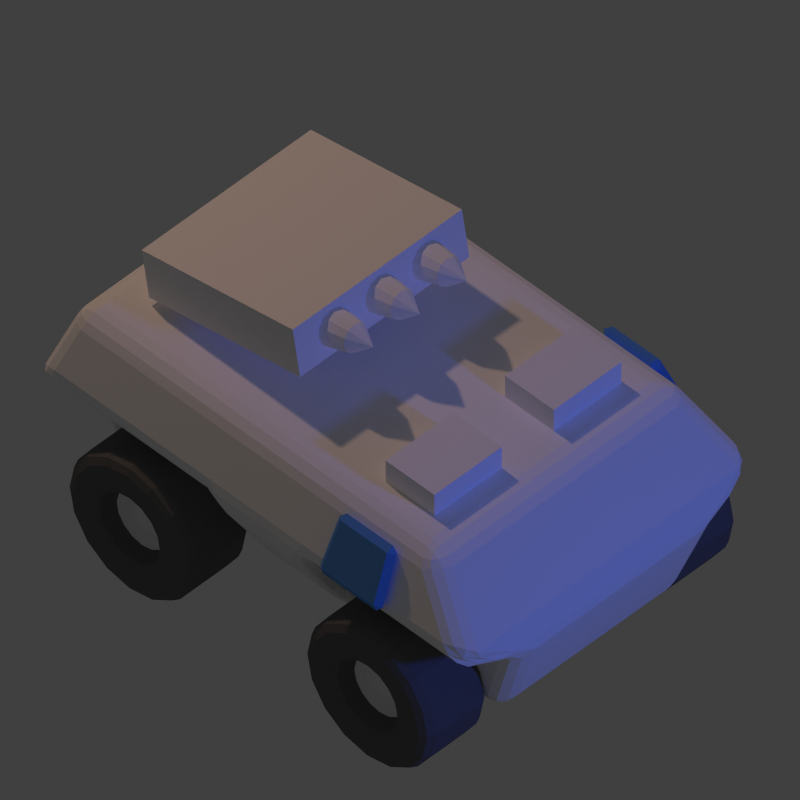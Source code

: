 # Source: missile-launcher-a.blend  (saved by Blender 2.73.0; exported with 4.5.12 LTS)
import bpy
from mathutils import Matrix  # noqa: F401  (used for matrix-valued properties, if any)

bpy.ops.wm.read_factory_settings(use_empty=True)
scene = bpy.context.scene
scene.name = 'Scene'

# ---- collections
col_collection_1 = bpy.data.collections.new('Collection 1'); scene.collection.children.link(col_collection_1)

# ---- materials (node trees are filled in below, after node groups)
mat_redish = bpy.data.materials.new('Redish')
mat_redish.alpha_threshold = 0.0
mat_redish.use_transparent_shadow = False
mat_redish.diffuse_color = (1.0, 1.0, 1.0, 1.0)
mat_redish.roughness = 0.5
mat_redish.specular_intensity = 1.0
mat_redish.line_color = (0.0, 0.0, 0.0, 1.0)
mat_material_002 = bpy.data.materials.new('Material.002')
mat_material_002.alpha_threshold = 0.0
mat_material_002.use_transparent_shadow = False
mat_material_002.diffuse_color = (0.1107, 0.3187, 0.8, 1.0)
mat_material_002.roughness = 0.5
mat_pneu = bpy.data.materials.new('Pneu')
mat_pneu.alpha_threshold = 0.0
mat_pneu.use_transparent_shadow = False
mat_pneu.diffuse_color = (0.1473, 0.1473, 0.1473, 1.0)
mat_pneu.roughness = 0.5

# ---- material node trees

# ---- world
world_world = bpy.data.worlds.new('World'); scene.world = world_world
world_world.color = (0.05088, 0.05088, 0.05088)
world_world.use_sun_shadow = False
world_world.sun_shadow_jitter_overblur = 0.0
world_world.cycles.sampling_method = 'MANUAL'
world_world.cycles.sample_map_resolution = 256

# ---- cameras
cam_camera = bpy.data.cameras.new('Camera')
cam_camera.type = 'ORTHO'
cam_camera.clip_end = 100.0
cam_camera.lens = 70.0
cam_camera.sensor_width = 32.0
cam_camera.sensor_height = 18.0
cam_camera.ortho_scale = 1.814
cam_camera.dof.focus_distance = 0.0
cam_camera.dof.aperture_fstop = 128.0

# ---- lights
light_lamp_001 = bpy.data.lights.new('Lamp.001', 'POINT')
light_lamp_001.color = (0.05581, 0.1399, 1.0)
light_lamp_001.transmission_factor = 0.0
light_lamp_001.cutoff_distance = 30.0
light_lamp_001.energy = 70.0
light_lamp_001.shadow_buffer_clip_start = 1.001
light_lamp_001.shadow_soft_size = 0.1
light_lamp_001.shadow_maximum_resolution = 0.006
light_lamp_001.use_absolute_resolution = True
light_lamp_001.cycles.use_multiple_importance_sampling = False
light_lamp = bpy.data.lights.new('Lamp', 'POINT')
light_lamp.color = (0.8389, 0.5141, 0.3541)
light_lamp.transmission_factor = 0.0
light_lamp.cutoff_distance = 30.0
light_lamp.energy = 150.0
light_lamp.shadow_buffer_clip_start = 1.001
light_lamp.shadow_soft_size = 0.1
light_lamp.shadow_maximum_resolution = 0.006
light_lamp.use_absolute_resolution = True
light_lamp.cycles.use_multiple_importance_sampling = False

# ---- meshes
me_cube_006 = bpy.data.meshes.new('Cube.006')
me_cube_006.from_pydata([(-0.6366, -0.2922, -0.5004), (-0.6366, 0.292, -0.5004), (0.608, 0.292, -0.5004), (0.608, -0.2922, -0.5004), (-0.6449, -0.396, -0.0003987), (-0.6449, 0.3958, -0.0003987), (0.4983, 0.3958, -0.0003987), (0.4983, -0.396, -0.0003987), (-0.7017, -0.4801, -0.2004), (-0.7017, 0.4799, -0.2004), (0.6983, 0.4799, -0.2004), (0.6983, -0.4801, -0.2004), (-0.7017, 0.3253, -0.2448), (0.6983, 0.3253, -0.2448), (0.6983, -0.3255, -0.2448), (-0.7017, -0.3255, -0.2448), (-0.1445, 0.3958, -0.0003987), (0.1481, 0.3958, -0.0003987), (0.1481, 0.292, -0.5004), (-0.1445, 0.292, -0.5004), (0.1481, -0.396, -0.0003987), (-0.1445, -0.396, -0.0003987), (-0.1445, -0.2922, -0.5004), (0.1481, -0.2922, -0.5004), (-0.1445, -0.4801, -0.2004), (0.1481, -0.4801, -0.2004), (0.1481, 0.4799, -0.2004), (-0.1445, 0.4799, -0.2004), (-0.1445, -0.3255, -0.2448), (0.1481, -0.3255, -0.2448), (0.1481, 0.3253, -0.2448), (-0.1445, 0.3253, -0.2448)], [], [(15, 12, 1, 0), (30, 13, 2, 18), (13, 14, 3, 2), (28, 15, 0, 22), (23, 18, 2, 3), (21, 16, 5, 4), (21, 4, 8, 24), (6, 7, 11, 10), (17, 6, 10, 26), (4, 5, 9, 8), (24, 8, 15, 28), (10, 11, 14, 13), (26, 10, 13, 30), (8, 9, 12, 15), (9, 27, 31, 12), (27, 19, 31), (11, 25, 29, 14), (25, 23, 29), (5, 16, 27, 9), (16, 17, 26, 27), (7, 20, 25, 11), (20, 21, 24, 25), (7, 6, 17, 20), (20, 17, 16, 21), (0, 1, 19, 22), (22, 19, 18, 23), (14, 29, 23, 3), (23, 25, 24, 22), (12, 31, 19, 1), (19, 27, 26, 18), (22, 24, 28), (18, 26, 30)])
me_cube_006.materials.append(mat_redish)
me_cube_006.use_remesh_preserve_volume = False
me_cube_006.use_remesh_preserve_attributes = False
me_cube_006.use_mirror_vertex_groups = False
me_cube_006.update()
me_cube_008 = bpy.data.meshes.new('Cube.008')
me_cube_008.from_pydata([(-0.1953, -0.2721, -0.03376), (-0.1953, 0.2721, -0.03376), (0.1953, 0.2721, -0.03376), (0.1953, -0.2721, -0.03376), (-0.1953, -0.2721, 0.03376), (-0.1953, 0.2721, 0.03376), (0.1953, 0.2721, 0.03376), (0.1953, -0.2721, 0.03376)], [], [(3, 0, 1, 2), (7, 6, 5, 4), (3, 2, 6, 7), (2, 1, 5, 6), (0, 3, 7, 4), (1, 0, 4, 5)])
me_cube_008.materials.append(mat_redish)
me_cube_008.use_remesh_preserve_volume = False
me_cube_008.use_remesh_preserve_attributes = False
me_cube_008.use_mirror_vertex_groups = False
me_cube_008.update()
me_cube_007 = bpy.data.meshes.new('Cube.007')
me_cube_007.from_pydata([(-0.2453, -0.2721, -0.06876), (-0.2453, 0.2721, -0.06876), (0.2453, 0.2721, -0.06876), (0.2453, -0.2721, -0.06876), (-0.2453, -0.2721, 0.06876), (-0.2453, 0.2721, 0.06876), (0.2453, 0.2721, 0.06876), (0.2453, -0.2721, 0.06876)], [], [(3, 0, 1, 2), (7, 6, 5, 4), (3, 2, 6, 7), (2, 1, 5, 6), (0, 3, 7, 4), (1, 0, 4, 5)])
me_cube_007.materials.append(mat_redish)
me_cube_007.use_remesh_preserve_volume = False
me_cube_007.use_remesh_preserve_attributes = False
me_cube_007.use_mirror_vertex_groups = False
me_cube_007.update()
me_cube_000 = bpy.data.meshes.new('Cube.000')
me_cube_000.from_pydata([(0.2453, -0.1509, 0.05), (0.3728, -0.1509, 7.55e-09), (0.2453, -0.1259, 0.0433), (0.2453, -0.1076, 0.025), (0.2453, -0.1009, -9.735e-09), (0.2453, -0.1076, -0.025), (0.2453, -0.1259, -0.0433), (0.2453, -0.1509, -0.05), (0.2453, -0.1759, -0.0433), (0.2453, -0.1942, -0.025), (0.2453, -0.2009, -3.08e-08), (0.2453, -0.1942, 0.025), (0.2453, -0.1759, 0.0433), (0.3154, -0.1129, 5.587e-10), (0.3154, -0.1179, 0.019), (0.3154, -0.1509, 0.038), (0.3154, -0.1319, 0.03291), (0.3154, -0.1699, 0.03291), (0.3154, -0.1838, 0.019), (0.3154, -0.1889, -1.545e-08), (0.3154, -0.1838, -0.019), (0.3154, -0.1699, -0.03291), (0.3154, -0.1509, -0.038), (0.3154, -0.1319, -0.03291), (0.3154, -0.1179, -0.019)], [], [(18, 1, 17), (15, 1, 16), (19, 1, 18), (20, 1, 19), (21, 1, 20), (22, 1, 21), (23, 1, 22), (24, 1, 23), (13, 1, 24), (14, 1, 13), (17, 1, 15), (16, 1, 14), (0, 2, 3, 4, 5, 6, 7, 8, 9, 10, 11, 12), (2, 16, 14, 3), (12, 17, 15, 0), (3, 14, 13, 4), (4, 13, 24, 5), (5, 24, 23, 6), (6, 23, 22, 7), (7, 22, 21, 8), (8, 21, 20, 9), (9, 20, 19, 10), (10, 19, 18, 11), (0, 15, 16, 2), (11, 18, 17, 12)])
me_cube_000.materials.append(mat_redish)
me_cube_000.use_remesh_preserve_volume = False
me_cube_000.use_remesh_preserve_attributes = False
me_cube_000.use_mirror_vertex_groups = False
me_cube_000.update()
me_cube_005 = bpy.data.meshes.new('Cube.005')
me_cube_005.from_pydata([(0.08932, 0.03179, 0.07898), (-0.08932, 0.03179, 0.07898), (0.1003, -0.001031, -0.08514), (-0.1003, -0.001031, -0.08514), (-0.1003, -0.03179, -0.07898), (0.1003, -0.03179, -0.07898), (-0.08932, 0.001031, 0.08514), (0.08932, 0.001031, 0.08514)], [], [(2, 3, 1, 0), (2, 0, 7, 5), (1, 3, 4, 6), (3, 2, 5, 4), (5, 7, 6, 4), (0, 1, 6, 7)])
me_cube_005.materials.append(mat_material_002)
me_cube_005.use_remesh_preserve_volume = False
me_cube_005.use_remesh_preserve_attributes = False
me_cube_005.use_mirror_vertex_groups = False
me_cube_005.update()
me_cylinder = bpy.data.meshes.new('Cylinder')
me_cylinder.from_pydata([(0.0, 0.2, -0.1), (0.0, 0.2, 0.1), (0.07654, 0.1848, -0.1), (0.07654, 0.1848, 0.1), (0.1414, 0.1414, -0.1), (0.1414, 0.1414, 0.1), (0.1848, 0.07654, -0.1), (0.1848, 0.07654, 0.1), (0.2, -8.742e-09, -0.1), (0.2, -8.742e-09, 0.1), (0.1848, -0.07654, -0.1), (0.1848, -0.07654, 0.1), (0.1414, -0.1414, -0.1), (0.1414, -0.1414, 0.1), (0.07654, -0.1848, -0.1), (0.07654, -0.1848, 0.1), (3.02e-08, -0.2, -0.1), (3.02e-08, -0.2, 0.1), (-0.07654, -0.1848, -0.1), (-0.07654, -0.1848, 0.1), (-0.1414, -0.1414, -0.1), (-0.1414, -0.1414, 0.1), (-0.1848, -0.07654, -0.1), (-0.1848, -0.07654, 0.1), (-0.2, 2.385e-09, -0.1), (-0.2, 2.385e-09, 0.1), (-0.1848, 0.07654, -0.1), (-0.1848, 0.07654, 0.1), (-0.1414, 0.1414, -0.1), (-0.1414, 0.1414, 0.1), (-0.07654, 0.1848, -0.1), (-0.07654, 0.1848, 0.1), (0.03381, 0.08163, 0.1), (-1.781e-08, 0.08836, 0.1), (0.06248, 0.06248, 0.1), (0.08163, 0.03381, 0.1), (0.08836, -1.044e-08, 0.1), (0.08163, -0.03381, 0.1), (0.06248, -0.06248, 0.1), (0.03381, -0.08163, 0.1), (8.148e-09, -0.08836, 0.1), (-0.03381, -0.08163, 0.1), (-0.06248, -0.06248, 0.1), (-0.08163, -0.03381, 0.1), (-0.08836, -7.792e-09, 0.1), (-0.08163, 0.03381, 0.1), (-0.06248, 0.06248, 0.1), (-0.03381, 0.08163, 0.1), (0.03381, 0.08163, 0.04472), (-1.781e-08, 0.08836, 0.04472), (0.06248, 0.06248, 0.04472), (0.08163, 0.03381, 0.04472), (0.08836, -1.944e-08, 0.04472), (0.08163, -0.03381, 0.04472), (0.06248, -0.06248, 0.04472), (0.03381, -0.08163, 0.04472), (8.148e-09, -0.08836, 0.04472), (-0.03381, -0.08163, 0.04472), (-0.06248, -0.06248, 0.04472), (-0.08163, -0.03381, 0.04472), (-0.08836, -1.68e-08, 0.04472), (-0.08163, 0.03381, 0.04472), (-0.06248, 0.06248, 0.04472), (-0.03381, 0.08163, 0.04472)], [], [(0, 1, 3, 2), (2, 3, 5, 4), (4, 5, 7, 6), (6, 7, 9, 8), (8, 9, 11, 10), (10, 11, 13, 12), (12, 13, 15, 14), (14, 15, 17, 16), (16, 17, 19, 18), (18, 19, 21, 20), (20, 21, 23, 22), (22, 23, 25, 24), (24, 25, 27, 26), (26, 27, 29, 28), (39, 38, 54, 55), (30, 31, 1, 0), (28, 29, 31, 30), (0, 2, 4, 6, 8, 10, 12, 14, 16, 18, 20, 22, 24, 26, 28, 30), (33, 32, 3, 1), (32, 34, 5, 3), (34, 35, 7, 5), (35, 36, 9, 7), (36, 37, 11, 9), (37, 38, 13, 11), (38, 39, 15, 13), (39, 40, 17, 15), (40, 41, 19, 17), (41, 42, 21, 19), (42, 43, 23, 21), (43, 44, 25, 23), (44, 45, 27, 25), (45, 46, 29, 27), (46, 47, 31, 29), (47, 33, 1, 31), (48, 49, 63, 62, 61, 60, 59, 58, 57, 56, 55, 54, 53, 52, 51, 50), (37, 36, 52, 53), (33, 47, 63, 49), (35, 34, 50, 51), (46, 45, 61, 62), (32, 33, 49, 48), (44, 43, 59, 60), (42, 41, 57, 58), (40, 39, 55, 56), (38, 37, 53, 54), (36, 35, 51, 52), (47, 46, 62, 63), (34, 32, 48, 50), (45, 44, 60, 61), (43, 42, 58, 59), (41, 40, 56, 57)])
me_cylinder.polygons.foreach_set('material_index', [0, 0, 0, 0, 0, 0, 0, 0, 0, 0, 0, 0, 0, 0, 0, 0, 0, 0, 0, 0, 0, 0, 0, 0, 0, 0, 0, 0, 0, 0, 0, 0, 0, 0, 1, 0, 0, 0, 0, 0, 0, 0, 0, 0, 0, 0, 0, 0, 0, 0])
me_cylinder.materials.append(mat_pneu)
me_cylinder.materials.append(mat_redish)
me_cylinder.use_remesh_preserve_volume = False
me_cylinder.use_remesh_preserve_attributes = False
me_cylinder.use_mirror_vertex_groups = False
me_cylinder.update()

# ---- objects
ob_cube = bpy.data.objects.new('Cube', me_cube_006)
ob_cube_003 = bpy.data.objects.new('Cube.003', me_cube_008)
ob_cube_002 = bpy.data.objects.new('Cube.002', me_cube_008)
ob_cube_001 = bpy.data.objects.new('Cube.001', me_cube_007)
ob_cube_004 = bpy.data.objects.new('Cube.004', me_cube_000)
ob_cube_006 = bpy.data.objects.new('Cube.006', me_cube_005)
ob_cylinder_001 = bpy.data.objects.new('Cylinder.001', me_cylinder)
ob_cylinder = bpy.data.objects.new('Cylinder', me_cylinder)
ob_cube_005 = bpy.data.objects.new('Cube.005', me_cube_005)
ob_lamp_001 = bpy.data.objects.new('Lamp.001', light_lamp_001)
ob_cameratarget = bpy.data.objects.new('CameraTarget', None)
ob_camera = bpy.data.objects.new('Camera', cam_camera)
ob_lamp = bpy.data.objects.new('Lamp', light_lamp)

# ---- transforms, parenting, visibility, modifiers, constraints
ob_cube.location = (0.0, 0.0, 0.0)
ob_cube.rotation_euler = (0.0, -0.0, 24.35)
ob_cube.lineart.crease_threshold = 0.0
_m = ob_cube.modifiers.new('Bevel', 'BEVEL')
_m.width = 0.05
_m.width_pct = 0.05
_m.segments = 3
_m.spread = 0.0
ob_cube_003.parent = ob_cube
ob_cube_003.matrix_parent_inverse = Matrix(((1.0, 3.862e-06, 0.0, 0.0), (-3.862e-06, 1.0, 0.0, 0.0), (0.0, 0.0, 1.0, 0.0), (0.0, 0.0, 0.0, 1.0)))
ob_cube_003.location = (0.3298, -0.1908, 0.03337)
ob_cube_003.scale = (0.3994, 0.3994, 1.0)
ob_cube_003.lineart.crease_threshold = 0.0
_m = ob_cube_003.modifiers.new('Bevel', 'BEVEL')
_m.segments = 3
_m.limit_method = 'WEIGHT'
_m.spread = 0.0
ob_cube_002.parent = ob_cube
ob_cube_002.matrix_parent_inverse = Matrix(((1.0, 3.862e-06, 0.0, 0.0), (-3.862e-06, 1.0, 0.0, 0.0), (0.0, 0.0, 1.0, 0.0), (0.0, 0.0, 0.0, 1.0)))
ob_cube_002.location = (0.3298, 0.1932, 0.03337)
ob_cube_002.scale = (0.3994, 0.3994, 1.0)
ob_cube_002.lineart.crease_threshold = 0.0
_m = ob_cube_002.modifiers.new('Bevel', 'BEVEL')
_m.segments = 3
_m.limit_method = 'WEIGHT'
_m.spread = 0.0
ob_cube_001.parent = ob_cube
ob_cube_001.matrix_parent_inverse = Matrix(((1.0, 3.862e-06, 0.0, 0.0), (-3.862e-06, 1.0, 0.0, 0.0), (0.0, 0.0, 1.0, 0.0), (0.0, 0.0, 0.0, 1.0)))
ob_cube_001.location = (-0.3021, -9.974e-05, 0.1284)
ob_cube_001.rotation_euler = (2.073e-09, -0.1745, -2.369e-08)
ob_cube_001.lineart.crease_threshold = 0.0
_m = ob_cube_001.modifiers.new('Bevel', 'BEVEL')
_m.segments = 3
_m.limit_method = 'WEIGHT'
_m.spread = 0.0
ob_cube_004.parent = ob_cube_001
ob_cube_004.matrix_parent_inverse = Matrix(((1.0, 0.0, 0.0, 0.3021), (0.0, 1.0, 0.0, 9.974e-05), (0.0, 0.0, 1.0, -0.1284), (0.0, 0.0, 0.0, 1.0)))
ob_cube_004.location = (-0.3021, -9.973e-05, 0.1284)
ob_cube_004.lineart.crease_threshold = 0.0
_m = ob_cube_004.modifiers.new('Array', 'ARRAY')
_m.count = 3
_m.constant_offset_displace = (0.0, 0.0, 0.0)
_m.relative_offset_displace = (0.0, 1.5, 0.0)
ob_cube_006.parent = ob_cube
ob_cube_006.location = (0.3219, 0.4482, -0.09638)
ob_cube_006.rotation_euler = (0.5989, -1.353e-06, -6.801e-07)
ob_cube_006.lock_rotations_4d = False
ob_cube_006.empty_display_type = 'ARROWS'
ob_cube_006.lineart.crease_threshold = 0.0
_m = ob_cube_006.modifiers.new('Bevel', 'BEVEL')
_m.width = 0.086
_m.width_pct = 0.086
_m.limit_method = 'WEIGHT'
_m.spread = 0.0
_m = ob_cube_006.modifiers.new('Bevel.001', 'BEVEL')
_m.width = 0.02
_m.width_pct = 0.02
_m.spread = 0.0
ob_cylinder_001.parent = ob_cube
ob_cylinder_001.location = (-0.3765, 0.4025, -0.46)
ob_cylinder_001.rotation_euler = (1.571, 3.142, -0.0)
ob_cylinder_001.scale = (-1.0, -1.0, -1.0)
ob_cylinder_001.lineart.crease_threshold = 0.0
_m = ob_cylinder_001.modifiers.new('Bevel', 'BEVEL')
_m.width = 0.05
_m.width_pct = 0.05
_m.segments = 2
_m.spread = 0.0
_m = ob_cylinder_001.modifiers.new('Array', 'ARRAY')
_m.constant_offset_displace = (0.0, 0.0, 0.0)
_m.relative_offset_displace = (1.9, 0.0, 0.0)
ob_cylinder.parent = ob_cube
ob_cylinder.location = (-0.3779, -0.3975, -0.46)
ob_cylinder.rotation_euler = (1.571, -0.0, 0.0)
ob_cylinder.lineart.crease_threshold = 0.0
_m = ob_cylinder.modifiers.new('Bevel', 'BEVEL')
_m.width = 0.05
_m.width_pct = 0.05
_m.segments = 2
_m.spread = 0.0
_m = ob_cylinder.modifiers.new('Array', 'ARRAY')
_m.constant_offset_displace = (0.0, 0.0, 0.0)
_m.relative_offset_displace = (1.9, 0.0, 0.0)
ob_cube_005.parent = ob_cube
ob_cube_005.location = (0.3219, -0.4526, -0.09638)
ob_cube_005.rotation_euler = (-0.2023, -4.461e-17, 4.527e-18)
ob_cube_005.lock_rotations_4d = False
ob_cube_005.empty_display_type = 'ARROWS'
ob_cube_005.lineart.crease_threshold = 0.0
_m = ob_cube_005.modifiers.new('Bevel', 'BEVEL')
_m.width = 0.086
_m.width_pct = 0.086
_m.limit_method = 'WEIGHT'
_m.spread = 0.0
_m = ob_cube_005.modifiers.new('Bevel.001', 'BEVEL')
_m.width = 0.02
_m.width_pct = 0.02
_m.spread = 0.0
ob_lamp_001.location = (2.076, -1.995, 0.9039)
ob_lamp_001.rotation_euler = (0.6503, 0.05522, 1.866)
ob_lamp_001.lock_rotations_4d = False
ob_lamp_001.empty_display_type = 'ARROWS'
ob_lamp_001.color = (0.0, 0.0, 0.0, 0.0)
ob_lamp_001.lineart.crease_threshold = 0.0
ob_cameratarget.location = (0.0, 0.0, -0.1286)
ob_cameratarget.empty_image_offset = (0.0, 0.0)
ob_cameratarget.lineart.crease_threshold = 0.0
ob_camera.location = (0.0, -4.0, 3.871)
ob_camera.rotation_euler = (1.109, 0.01082, 0.8149)
ob_camera.lock_rotations_4d = False
ob_camera.empty_display_type = 'ARROWS'
ob_camera.color = (0.0, 0.0, 0.0, 0.0)
ob_camera.display_type = 'WIRE'
ob_camera.lineart.crease_threshold = 0.0
_c = ob_camera.constraints.new('TRACK_TO'); _c.name = 'Track To'
_c.target = ob_cameratarget
ob_lamp.location = (-1.924, 2.005, 3.904)
ob_lamp.rotation_euler = (0.6503, 0.05522, 1.866)
ob_lamp.lock_rotations_4d = False
ob_lamp.empty_display_type = 'ARROWS'
ob_lamp.color = (0.0, 0.0, 0.0, 0.0)
ob_lamp.lineart.crease_threshold = 0.0

# ---- collection membership
col_collection_1.objects.link(ob_cube)
col_collection_1.objects.link(ob_cube_003)
col_collection_1.objects.link(ob_cube_002)
col_collection_1.objects.link(ob_cube_001)
col_collection_1.objects.link(ob_cube_004)
col_collection_1.objects.link(ob_cube_006)
col_collection_1.objects.link(ob_cylinder_001)
col_collection_1.objects.link(ob_cylinder)
col_collection_1.objects.link(ob_cube_005)
col_collection_1.objects.link(ob_lamp_001)
col_collection_1.objects.link(ob_cameratarget)
col_collection_1.objects.link(ob_camera)
col_collection_1.objects.link(ob_lamp)

# ---- scene / render settings (as saved in the file)
scene.camera = ob_camera
scene.frame_start = 1; scene.frame_end = 50; scene.frame_set(1)
scene.render.engine = 'BLENDER_EEVEE_NEXT'
scene.render.image_settings.compression = 90
scene.render.resolution_x = 48
scene.render.resolution_y = 48
scene.render.use_freestyle = True
scene.cycles.use_denoising = False
scene.cycles.samples = 10
scene.cycles.sampling_pattern = 'TABULATED_SOBOL'
scene.cycles.light_sampling_threshold = 0.0
scene.cycles.use_adaptive_sampling = False
scene.cycles.use_light_tree = False
scene.cycles.blur_glossy = 0.0
scene.cycles.pixel_filter_type = 'GAUSSIAN'
scene.cycles.sample_clamp_indirect = 0.0
scene.view_settings.view_transform = 'Standard'
bpy.context.view_layer.update()

